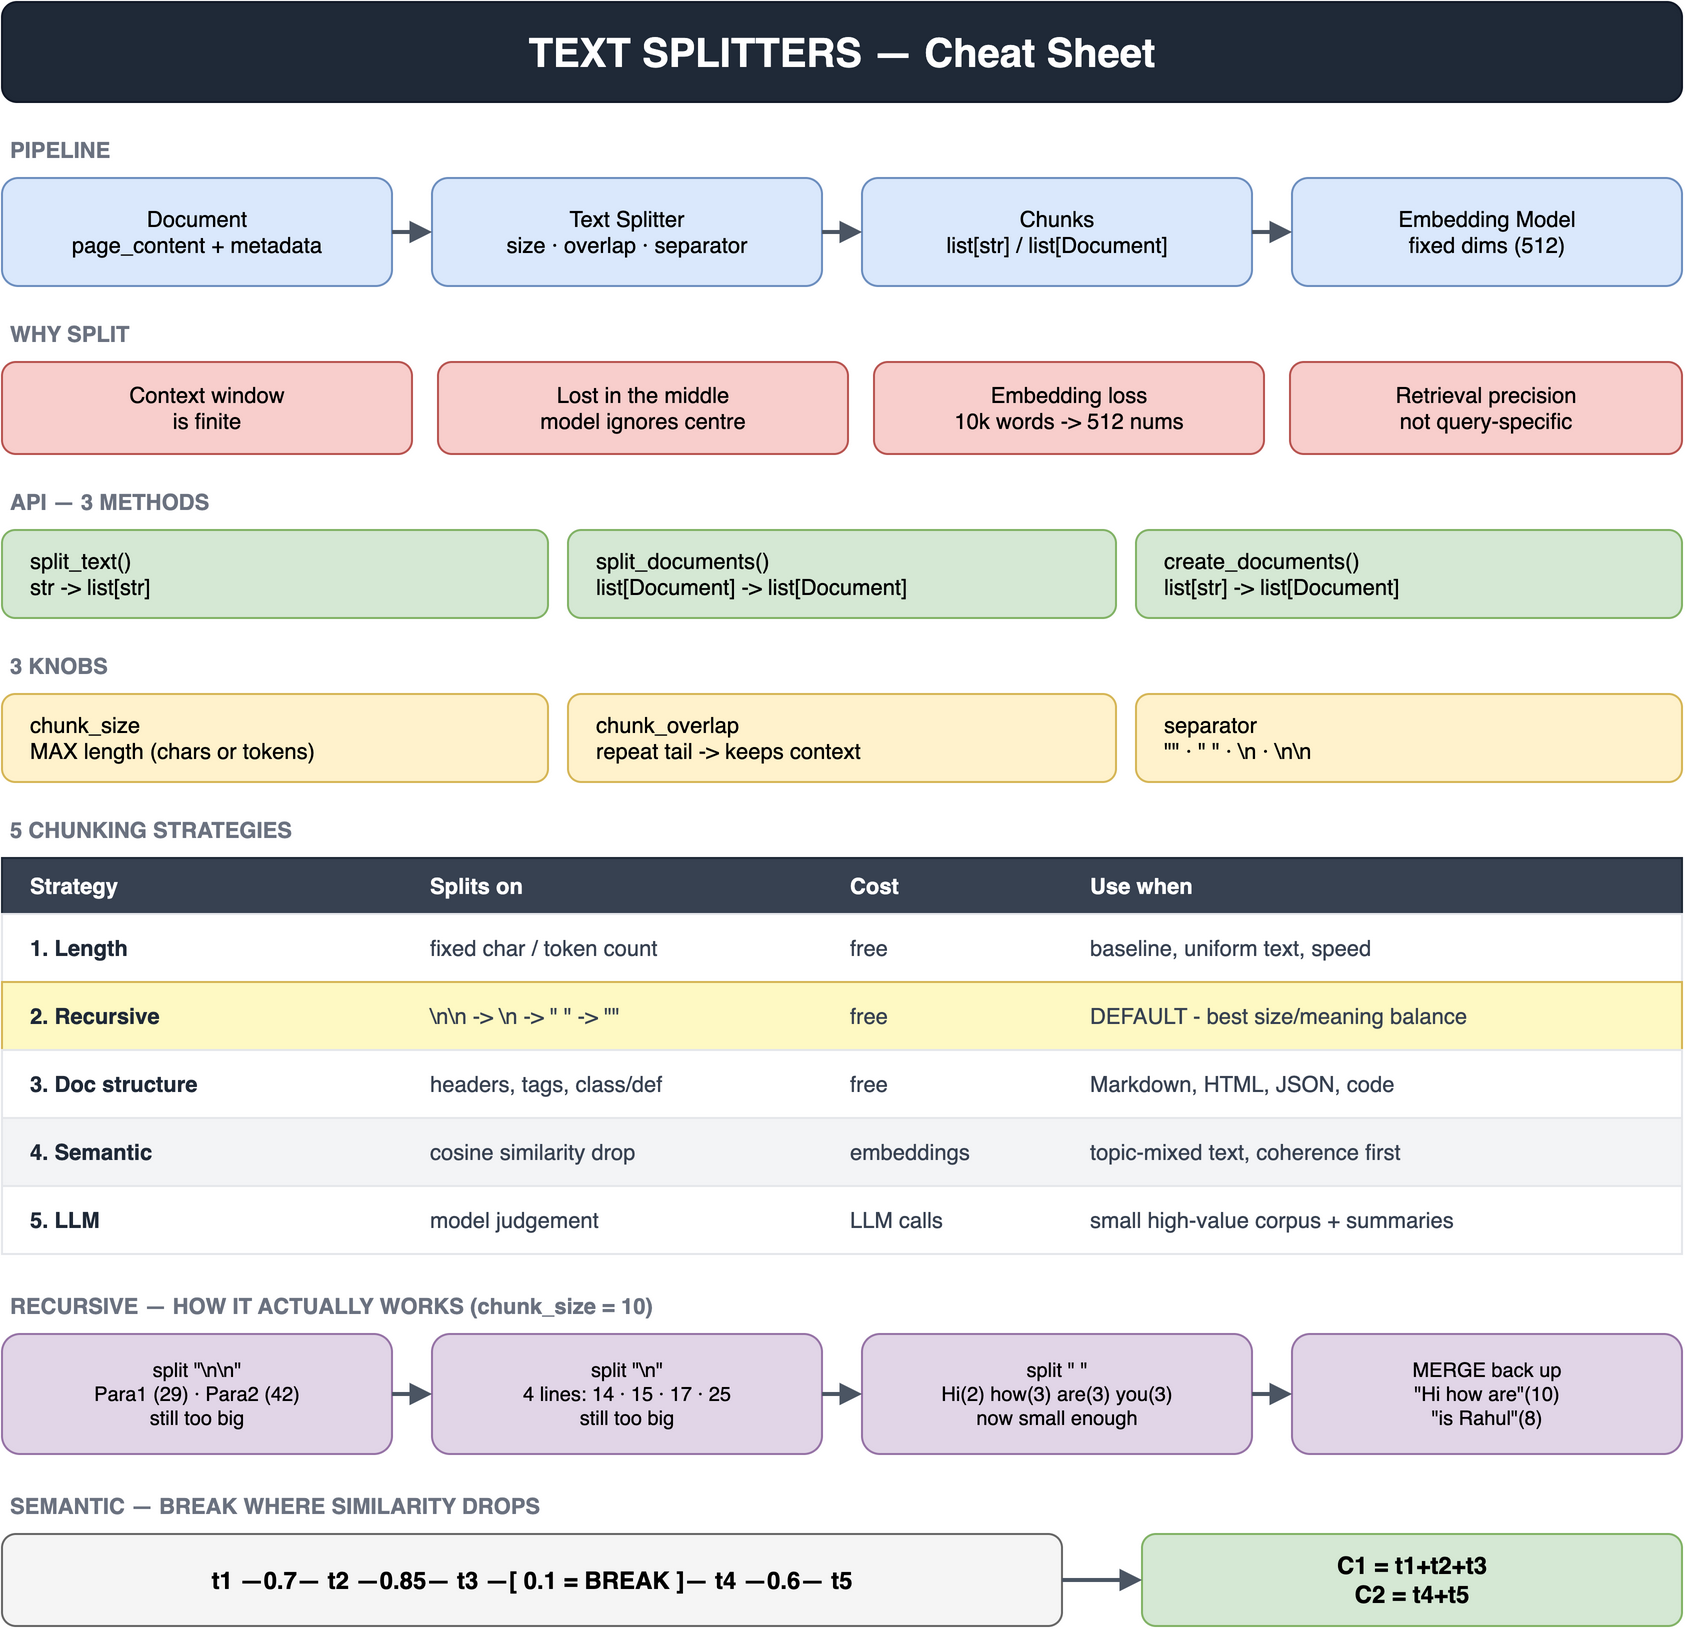

The diagram above was exported from draw.io. Its source (the exported page's mxGraphModel, read from the mxfile embedded in the PNG):
<mxGraphModel dx="800" dy="600" grid="1" gridSize="10" guides="1" tooltips="1" connect="1" arrows="1" fold="1" page="1" pageScale="1" pageWidth="880" pageHeight="856" math="0" shadow="0">
  <root>
    <mxCell id="0" />
    <mxCell id="1" parent="0" />
    <mxCell id="3" value="TEXT SPLITTERS — Cheat Sheet" style="rounded=1;whiteSpace=wrap;html=1;fillColor=#1f2937;strokeColor=#111827;fontColor=#ffffff;fontSize=20;align=center;verticalAlign=middle;fontStyle=1;" vertex="1" parent="1">
      <mxGeometry x="20" y="20" width="840" height="50" as="geometry" />
    </mxCell>
    <mxCell id="4" value="PIPELINE" style="text;html=1;align=left;verticalAlign=middle;fontColor=#6b7280;fontSize=11;fontStyle=1;spacing=4;" vertex="1" parent="1">
      <mxGeometry x="20" y="84" width="840" height="20" as="geometry" />
    </mxCell>
    <mxCell id="5" value="Document&#10;page_content + metadata" style="rounded=1;whiteSpace=wrap;html=1;fillColor=#dae8fc;strokeColor=#6c8ebf;fontColor=#000000;fontSize=11;align=center;verticalAlign=middle;" vertex="1" parent="1">
      <mxGeometry x="20" y="108" width="195" height="54" as="geometry" />
    </mxCell>
    <mxCell id="6" value="Text Splitter&#10;size · overlap · separator" style="rounded=1;whiteSpace=wrap;html=1;fillColor=#dae8fc;strokeColor=#6c8ebf;fontColor=#000000;fontSize=11;align=center;verticalAlign=middle;" vertex="1" parent="1">
      <mxGeometry x="235" y="108" width="195" height="54" as="geometry" />
    </mxCell>
    <mxCell id="7" value="Chunks&#10;list[str] / list[Document]" style="rounded=1;whiteSpace=wrap;html=1;fillColor=#dae8fc;strokeColor=#6c8ebf;fontColor=#000000;fontSize=11;align=center;verticalAlign=middle;" vertex="1" parent="1">
      <mxGeometry x="450" y="108" width="195" height="54" as="geometry" />
    </mxCell>
    <mxCell id="8" value="Embedding Model&#10;fixed dims (512)" style="rounded=1;whiteSpace=wrap;html=1;fillColor=#dae8fc;strokeColor=#6c8ebf;fontColor=#000000;fontSize=11;align=center;verticalAlign=middle;" vertex="1" parent="1">
      <mxGeometry x="665" y="108" width="195" height="54" as="geometry" />
    </mxCell>
    <mxCell id="9" value="" style="endArrow=block;html=1;rounded=0;exitX=1;exitY=0.5;exitDx=0;exitDy=0;entryX=0;entryY=0.5;entryDx=0;entryDy=0;strokeColor=#4b5563;strokeWidth=2;" edge="1" parent="1" source="5" target="6">
      <mxGeometry relative="1" as="geometry" />
    </mxCell>
    <mxCell id="10" value="" style="endArrow=block;html=1;rounded=0;exitX=1;exitY=0.5;exitDx=0;exitDy=0;entryX=0;entryY=0.5;entryDx=0;entryDy=0;strokeColor=#4b5563;strokeWidth=2;" edge="1" parent="1" source="6" target="7">
      <mxGeometry relative="1" as="geometry" />
    </mxCell>
    <mxCell id="11" value="" style="endArrow=block;html=1;rounded=0;exitX=1;exitY=0.5;exitDx=0;exitDy=0;entryX=0;entryY=0.5;entryDx=0;entryDy=0;strokeColor=#4b5563;strokeWidth=2;" edge="1" parent="1" source="7" target="8">
      <mxGeometry relative="1" as="geometry" />
    </mxCell>
    <mxCell id="12" value="WHY SPLIT" style="text;html=1;align=left;verticalAlign=middle;fontColor=#6b7280;fontSize=11;fontStyle=1;spacing=4;" vertex="1" parent="1">
      <mxGeometry x="20" y="176" width="840" height="20" as="geometry" />
    </mxCell>
    <mxCell id="13" value="Context window&#10;is finite" style="rounded=1;whiteSpace=wrap;html=1;fillColor=#f8cecc;strokeColor=#b85450;fontColor=#000000;fontSize=11;align=center;verticalAlign=middle;" vertex="1" parent="1">
      <mxGeometry x="20" y="200" width="205" height="46" as="geometry" />
    </mxCell>
    <mxCell id="14" value="Lost in the middle&#10;model ignores centre" style="rounded=1;whiteSpace=wrap;html=1;fillColor=#f8cecc;strokeColor=#b85450;fontColor=#000000;fontSize=11;align=center;verticalAlign=middle;" vertex="1" parent="1">
      <mxGeometry x="238" y="200" width="205" height="46" as="geometry" />
    </mxCell>
    <mxCell id="15" value="Embedding loss&#10;10k words -&gt; 512 nums" style="rounded=1;whiteSpace=wrap;html=1;fillColor=#f8cecc;strokeColor=#b85450;fontColor=#000000;fontSize=11;align=center;verticalAlign=middle;" vertex="1" parent="1">
      <mxGeometry x="456" y="200" width="195" height="46" as="geometry" />
    </mxCell>
    <mxCell id="16" value="Retrieval precision&#10;not query-specific" style="rounded=1;whiteSpace=wrap;html=1;fillColor=#f8cecc;strokeColor=#b85450;fontColor=#000000;fontSize=11;align=center;verticalAlign=middle;" vertex="1" parent="1">
      <mxGeometry x="664" y="200" width="196" height="46" as="geometry" />
    </mxCell>
    <mxCell id="17" value="API — 3 METHODS" style="text;html=1;align=left;verticalAlign=middle;fontColor=#6b7280;fontSize=11;fontStyle=1;spacing=4;" vertex="1" parent="1">
      <mxGeometry x="20" y="260" width="840" height="20" as="geometry" />
    </mxCell>
    <mxCell id="18" value="split_text()&#10;str  -&gt;  list[str]" style="rounded=1;whiteSpace=wrap;html=1;fillColor=#d5e8d4;strokeColor=#82b366;fontColor=#000000;fontSize=11;align=left;verticalAlign=middle;spacingLeft=12;" vertex="1" parent="1">
      <mxGeometry x="20" y="284" width="273" height="44" as="geometry" />
    </mxCell>
    <mxCell id="19" value="split_documents()&#10;list[Document] -&gt; list[Document]" style="rounded=1;whiteSpace=wrap;html=1;fillColor=#d5e8d4;strokeColor=#82b366;fontColor=#000000;fontSize=11;align=left;verticalAlign=middle;spacingLeft=12;" vertex="1" parent="1">
      <mxGeometry x="303" y="284" width="274" height="44" as="geometry" />
    </mxCell>
    <mxCell id="20" value="create_documents()&#10;list[str] -&gt; list[Document]" style="rounded=1;whiteSpace=wrap;html=1;fillColor=#d5e8d4;strokeColor=#82b366;fontColor=#000000;fontSize=11;align=left;verticalAlign=middle;spacingLeft=12;" vertex="1" parent="1">
      <mxGeometry x="587" y="284" width="273" height="44" as="geometry" />
    </mxCell>
    <mxCell id="21" value="3 KNOBS" style="text;html=1;align=left;verticalAlign=middle;fontColor=#6b7280;fontSize=11;fontStyle=1;spacing=4;" vertex="1" parent="1">
      <mxGeometry x="20" y="342" width="840" height="20" as="geometry" />
    </mxCell>
    <mxCell id="22" value="chunk_size&#10;MAX length (chars or tokens)" style="rounded=1;whiteSpace=wrap;html=1;fillColor=#fff2cc;strokeColor=#d6b656;fontColor=#000000;fontSize=11;align=left;verticalAlign=middle;spacingLeft=12;" vertex="1" parent="1">
      <mxGeometry x="20" y="366" width="273" height="44" as="geometry" />
    </mxCell>
    <mxCell id="23" value="chunk_overlap&#10;repeat tail -&gt; keeps context" style="rounded=1;whiteSpace=wrap;html=1;fillColor=#fff2cc;strokeColor=#d6b656;fontColor=#000000;fontSize=11;align=left;verticalAlign=middle;spacingLeft=12;" vertex="1" parent="1">
      <mxGeometry x="303" y="366" width="274" height="44" as="geometry" />
    </mxCell>
    <mxCell id="24" value="separator&#10;&quot;&quot; · &quot; &quot; · \n · \n\n" style="rounded=1;whiteSpace=wrap;html=1;fillColor=#fff2cc;strokeColor=#d6b656;fontColor=#000000;fontSize=11;align=left;verticalAlign=middle;spacingLeft=12;" vertex="1" parent="1">
      <mxGeometry x="587" y="366" width="273" height="44" as="geometry" />
    </mxCell>
    <mxCell id="25" value="5 CHUNKING STRATEGIES" style="text;html=1;align=left;verticalAlign=middle;fontColor=#6b7280;fontSize=11;fontStyle=1;spacing=4;" vertex="1" parent="1">
      <mxGeometry x="20" y="424" width="840" height="20" as="geometry" />
    </mxCell>
    <mxCell id="26" value="" style="rounded=0;whiteSpace=wrap;html=1;fillColor=#374151;strokeColor=#1f2937;fontColor=#000000;fontSize=12;align=center;verticalAlign=middle;" vertex="1" parent="1">
      <mxGeometry x="20" y="448" width="840" height="28" as="geometry" />
    </mxCell>
    <mxCell id="27" value="Strategy" style="text;html=1;align=left;verticalAlign=middle;fontColor=#ffffff;fontSize=11;fontStyle=1;spacing=4;" vertex="1" parent="1">
      <mxGeometry x="30" y="448" width="190" height="28" as="geometry" />
    </mxCell>
    <mxCell id="28" value="Splits on" style="text;html=1;align=left;verticalAlign=middle;fontColor=#ffffff;fontSize=11;fontStyle=1;spacing=4;" vertex="1" parent="1">
      <mxGeometry x="230" y="448" width="200" height="28" as="geometry" />
    </mxCell>
    <mxCell id="29" value="Cost" style="text;html=1;align=left;verticalAlign=middle;fontColor=#ffffff;fontSize=11;fontStyle=1;spacing=4;" vertex="1" parent="1">
      <mxGeometry x="440" y="448" width="110" height="28" as="geometry" />
    </mxCell>
    <mxCell id="30" value="Use when" style="text;html=1;align=left;verticalAlign=middle;fontColor=#ffffff;fontSize=11;fontStyle=1;spacing=4;" vertex="1" parent="1">
      <mxGeometry x="560" y="448" width="300" height="28" as="geometry" />
    </mxCell>
    <mxCell id="31" value="" style="rounded=0;whiteSpace=wrap;html=1;fillColor=#ffffff;strokeColor=#e5e7eb;fontColor=#000000;fontSize=12;align=center;verticalAlign=middle;" vertex="1" parent="1">
      <mxGeometry x="20" y="476" width="840" height="34" as="geometry" />
    </mxCell>
    <mxCell id="32" value="1. Length" style="text;html=1;align=left;verticalAlign=middle;fontColor=#1f2937;fontSize=11;fontStyle=1;spacing=4;" vertex="1" parent="1">
      <mxGeometry x="30" y="476" width="190" height="34" as="geometry" />
    </mxCell>
    <mxCell id="33" value="fixed char / token count" style="text;html=1;align=left;verticalAlign=middle;fontColor=#374151;fontSize=11;spacing=4;" vertex="1" parent="1">
      <mxGeometry x="230" y="476" width="200" height="34" as="geometry" />
    </mxCell>
    <mxCell id="34" value="free" style="text;html=1;align=left;verticalAlign=middle;fontColor=#374151;fontSize=11;spacing=4;" vertex="1" parent="1">
      <mxGeometry x="440" y="476" width="110" height="34" as="geometry" />
    </mxCell>
    <mxCell id="35" value="baseline, uniform text, speed" style="text;html=1;align=left;verticalAlign=middle;fontColor=#374151;fontSize=11;spacing=4;" vertex="1" parent="1">
      <mxGeometry x="560" y="476" width="300" height="34" as="geometry" />
    </mxCell>
    <mxCell id="36" value="" style="rounded=0;whiteSpace=wrap;html=1;fillColor=#fef9c3;strokeColor=#d6b656;fontColor=#000000;fontSize=12;align=center;verticalAlign=middle;" vertex="1" parent="1">
      <mxGeometry x="20" y="510" width="840" height="34" as="geometry" />
    </mxCell>
    <mxCell id="37" value="2. Recursive" style="text;html=1;align=left;verticalAlign=middle;fontColor=#1f2937;fontSize=11;fontStyle=1;spacing=4;" vertex="1" parent="1">
      <mxGeometry x="30" y="510" width="190" height="34" as="geometry" />
    </mxCell>
    <mxCell id="38" value="\n\n -&gt; \n -&gt; &quot; &quot; -&gt; &quot;&quot;" style="text;html=1;align=left;verticalAlign=middle;fontColor=#374151;fontSize=11;spacing=4;" vertex="1" parent="1">
      <mxGeometry x="230" y="510" width="200" height="34" as="geometry" />
    </mxCell>
    <mxCell id="39" value="free" style="text;html=1;align=left;verticalAlign=middle;fontColor=#374151;fontSize=11;spacing=4;" vertex="1" parent="1">
      <mxGeometry x="440" y="510" width="110" height="34" as="geometry" />
    </mxCell>
    <mxCell id="40" value="DEFAULT - best size/meaning balance" style="text;html=1;align=left;verticalAlign=middle;fontColor=#374151;fontSize=11;spacing=4;" vertex="1" parent="1">
      <mxGeometry x="560" y="510" width="300" height="34" as="geometry" />
    </mxCell>
    <mxCell id="41" value="" style="rounded=0;whiteSpace=wrap;html=1;fillColor=#ffffff;strokeColor=#e5e7eb;fontColor=#000000;fontSize=12;align=center;verticalAlign=middle;" vertex="1" parent="1">
      <mxGeometry x="20" y="544" width="840" height="34" as="geometry" />
    </mxCell>
    <mxCell id="42" value="3. Doc structure" style="text;html=1;align=left;verticalAlign=middle;fontColor=#1f2937;fontSize=11;fontStyle=1;spacing=4;" vertex="1" parent="1">
      <mxGeometry x="30" y="544" width="190" height="34" as="geometry" />
    </mxCell>
    <mxCell id="43" value="headers, tags, class/def" style="text;html=1;align=left;verticalAlign=middle;fontColor=#374151;fontSize=11;spacing=4;" vertex="1" parent="1">
      <mxGeometry x="230" y="544" width="200" height="34" as="geometry" />
    </mxCell>
    <mxCell id="44" value="free" style="text;html=1;align=left;verticalAlign=middle;fontColor=#374151;fontSize=11;spacing=4;" vertex="1" parent="1">
      <mxGeometry x="440" y="544" width="110" height="34" as="geometry" />
    </mxCell>
    <mxCell id="45" value="Markdown, HTML, JSON, code" style="text;html=1;align=left;verticalAlign=middle;fontColor=#374151;fontSize=11;spacing=4;" vertex="1" parent="1">
      <mxGeometry x="560" y="544" width="300" height="34" as="geometry" />
    </mxCell>
    <mxCell id="46" value="" style="rounded=0;whiteSpace=wrap;html=1;fillColor=#f3f4f6;strokeColor=#e5e7eb;fontColor=#000000;fontSize=12;align=center;verticalAlign=middle;" vertex="1" parent="1">
      <mxGeometry x="20" y="578" width="840" height="34" as="geometry" />
    </mxCell>
    <mxCell id="47" value="4. Semantic" style="text;html=1;align=left;verticalAlign=middle;fontColor=#1f2937;fontSize=11;fontStyle=1;spacing=4;" vertex="1" parent="1">
      <mxGeometry x="30" y="578" width="190" height="34" as="geometry" />
    </mxCell>
    <mxCell id="48" value="cosine similarity drop" style="text;html=1;align=left;verticalAlign=middle;fontColor=#374151;fontSize=11;spacing=4;" vertex="1" parent="1">
      <mxGeometry x="230" y="578" width="200" height="34" as="geometry" />
    </mxCell>
    <mxCell id="49" value="embeddings" style="text;html=1;align=left;verticalAlign=middle;fontColor=#374151;fontSize=11;spacing=4;" vertex="1" parent="1">
      <mxGeometry x="440" y="578" width="110" height="34" as="geometry" />
    </mxCell>
    <mxCell id="50" value="topic-mixed text, coherence first" style="text;html=1;align=left;verticalAlign=middle;fontColor=#374151;fontSize=11;spacing=4;" vertex="1" parent="1">
      <mxGeometry x="560" y="578" width="300" height="34" as="geometry" />
    </mxCell>
    <mxCell id="51" value="" style="rounded=0;whiteSpace=wrap;html=1;fillColor=#ffffff;strokeColor=#e5e7eb;fontColor=#000000;fontSize=12;align=center;verticalAlign=middle;" vertex="1" parent="1">
      <mxGeometry x="20" y="612" width="840" height="34" as="geometry" />
    </mxCell>
    <mxCell id="52" value="5. LLM" style="text;html=1;align=left;verticalAlign=middle;fontColor=#1f2937;fontSize=11;fontStyle=1;spacing=4;" vertex="1" parent="1">
      <mxGeometry x="30" y="612" width="190" height="34" as="geometry" />
    </mxCell>
    <mxCell id="53" value="model judgement" style="text;html=1;align=left;verticalAlign=middle;fontColor=#374151;fontSize=11;spacing=4;" vertex="1" parent="1">
      <mxGeometry x="230" y="612" width="200" height="34" as="geometry" />
    </mxCell>
    <mxCell id="54" value="LLM calls" style="text;html=1;align=left;verticalAlign=middle;fontColor=#374151;fontSize=11;spacing=4;" vertex="1" parent="1">
      <mxGeometry x="440" y="612" width="110" height="34" as="geometry" />
    </mxCell>
    <mxCell id="55" value="small high-value corpus + summaries" style="text;html=1;align=left;verticalAlign=middle;fontColor=#374151;fontSize=11;spacing=4;" vertex="1" parent="1">
      <mxGeometry x="560" y="612" width="300" height="34" as="geometry" />
    </mxCell>
    <mxCell id="56" value="RECURSIVE — HOW IT ACTUALLY WORKS  (chunk_size = 10)" style="text;html=1;align=left;verticalAlign=middle;fontColor=#6b7280;fontSize=11;fontStyle=1;spacing=4;" vertex="1" parent="1">
      <mxGeometry x="20" y="662" width="840" height="20" as="geometry" />
    </mxCell>
    <mxCell id="57" value="split &quot;\n\n&quot;&#10;Para1 (29) · Para2 (42)&#10;still too big" style="rounded=1;whiteSpace=wrap;html=1;fillColor=#e1d5e7;strokeColor=#9673a6;fontColor=#000000;fontSize=10;align=center;verticalAlign=middle;" vertex="1" parent="1">
      <mxGeometry x="20" y="686" width="195" height="60" as="geometry" />
    </mxCell>
    <mxCell id="58" value="split &quot;\n&quot;&#10;4 lines: 14 · 15 · 17 · 25&#10;still too big" style="rounded=1;whiteSpace=wrap;html=1;fillColor=#e1d5e7;strokeColor=#9673a6;fontColor=#000000;fontSize=10;align=center;verticalAlign=middle;" vertex="1" parent="1">
      <mxGeometry x="235" y="686" width="195" height="60" as="geometry" />
    </mxCell>
    <mxCell id="59" value="split &quot; &quot;&#10;Hi(2) how(3) are(3) you(3)&#10;now small enough" style="rounded=1;whiteSpace=wrap;html=1;fillColor=#e1d5e7;strokeColor=#9673a6;fontColor=#000000;fontSize=10;align=center;verticalAlign=middle;" vertex="1" parent="1">
      <mxGeometry x="450" y="686" width="195" height="60" as="geometry" />
    </mxCell>
    <mxCell id="60" value="MERGE back up&#10;&quot;Hi how are&quot;(10)&#10;&quot;is Rahul&quot;(8)" style="rounded=1;whiteSpace=wrap;html=1;fillColor=#e1d5e7;strokeColor=#9673a6;fontColor=#000000;fontSize=10;align=center;verticalAlign=middle;" vertex="1" parent="1">
      <mxGeometry x="665" y="686" width="195" height="60" as="geometry" />
    </mxCell>
    <mxCell id="61" value="" style="endArrow=block;html=1;rounded=0;exitX=1;exitY=0.5;exitDx=0;exitDy=0;entryX=0;entryY=0.5;entryDx=0;entryDy=0;strokeColor=#4b5563;strokeWidth=2;" edge="1" parent="1" source="57" target="58">
      <mxGeometry relative="1" as="geometry" />
    </mxCell>
    <mxCell id="62" value="" style="endArrow=block;html=1;rounded=0;exitX=1;exitY=0.5;exitDx=0;exitDy=0;entryX=0;entryY=0.5;entryDx=0;entryDy=0;strokeColor=#4b5563;strokeWidth=2;" edge="1" parent="1" source="58" target="59">
      <mxGeometry relative="1" as="geometry" />
    </mxCell>
    <mxCell id="63" value="" style="endArrow=block;html=1;rounded=0;exitX=1;exitY=0.5;exitDx=0;exitDy=0;entryX=0;entryY=0.5;entryDx=0;entryDy=0;strokeColor=#4b5563;strokeWidth=2;" edge="1" parent="1" source="59" target="60">
      <mxGeometry relative="1" as="geometry" />
    </mxCell>
    <mxCell id="64" value="SEMANTIC — BREAK WHERE SIMILARITY DROPS" style="text;html=1;align=left;verticalAlign=middle;fontColor=#6b7280;fontSize=11;fontStyle=1;spacing=4;" vertex="1" parent="1">
      <mxGeometry x="20" y="762" width="840" height="20" as="geometry" />
    </mxCell>
    <mxCell id="65" value="t1 —0.7— t2 —0.85— t3 —[ 0.1 = BREAK ]— t4 —0.6— t5" style="rounded=1;whiteSpace=wrap;html=1;fillColor=#f5f5f5;strokeColor=#666666;fontColor=#000000;fontSize=12;align=center;verticalAlign=middle;fontStyle=1;" vertex="1" parent="1">
      <mxGeometry x="20" y="786" width="530" height="46" as="geometry" />
    </mxCell>
    <mxCell id="65b" value="C1 = t1+t2+t3&#10;C2 = t4+t5" style="rounded=1;whiteSpace=wrap;html=1;fillColor=#d5e8d4;strokeColor=#82b366;fontColor=#000000;fontSize=12;align=center;verticalAlign=middle;fontStyle=1;" vertex="1" parent="1">
      <mxGeometry x="590" y="786" width="270" height="46" as="geometry" />
    </mxCell>
    <mxCell id="65c" value="" style="endArrow=block;html=1;rounded=0;exitX=1;exitY=0.5;exitDx=0;exitDy=0;entryX=0;entryY=0.5;entryDx=0;entryDy=0;strokeColor=#4b5563;strokeWidth=2;" edge="1" parent="1" source="65" target="65b">
      <mxGeometry relative="1" as="geometry" />
    </mxCell>
  </root>
</mxGraphModel>